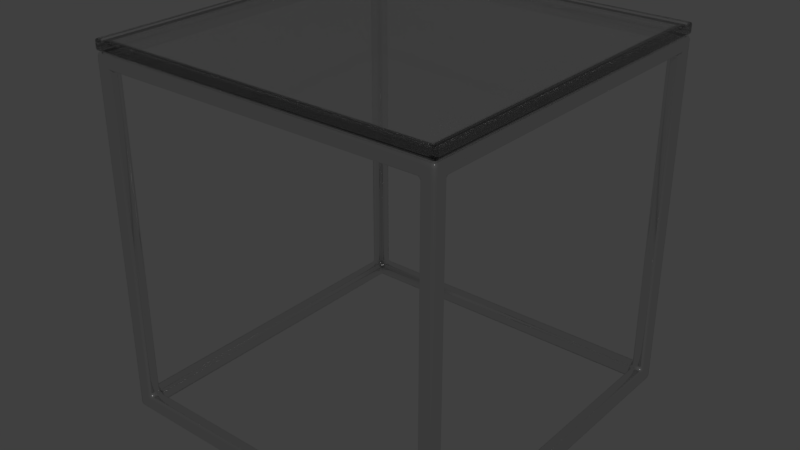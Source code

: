 # Source: Metal_Frame_Coffee_Table.blend  (saved by Blender 2.74.1; exported with 4.5.12 LTS)
import bpy
from mathutils import Matrix  # noqa: F401  (used for matrix-valued properties, if any)

bpy.ops.wm.read_factory_settings(use_empty=True)
scene = bpy.context.scene
scene.name = 'Scene'

# ---- collections
col_collection_1 = bpy.data.collections.new('Collection 1'); scene.collection.children.link(col_collection_1)

# ---- materials (node trees are filled in below, after node groups)
mat_chrome = bpy.data.materials.new('Chrome')
mat_chrome.alpha_threshold = 0.0
mat_chrome.diffuse_color = (0.4575, 0.4575, 0.4575, 1.0)
mat_chrome.roughness = 0.5
mat_chrome.line_color = (0.0, 0.0, 0.0, 1.0)
mat_glass = bpy.data.materials.new('Glass')
mat_glass.alpha_threshold = 0.0
mat_glass.roughness = 0.5

# ---- node groups
ng_absorbtion_level = bpy.data.node_groups.new('Absorbtion Level', 'ShaderNodeTree')
_s = ng_absorbtion_level.interface.new_socket(name='Value', in_out='OUTPUT', socket_type='NodeSocketFloat')
_s.min_value = 0.0
_s.max_value = 0.0
_s = ng_absorbtion_level.interface.new_socket(name='Value', in_out='INPUT', socket_type='NodeSocketFloat')
_s.default_value = 1.0
_s.min_value = -1e+04
_s.max_value = 1e+04
_N = ng_absorbtion_level.nodes; _L = ng_absorbtion_level.links
n0 = _N.new('ShaderNodeLightPath'); n0.name = 'Light Path'; n0.location = (-351, 260)
n1 = _N.new('ShaderNodeNewGeometry'); n1.name = 'Geometry'; n1.location = (-334, -257)
n2 = _N.new('ShaderNodeMath'); n2.name = 'Math'; n2.location = (-157, -260)
n2.operation = 'MULTIPLY'
n3 = _N.new('ShaderNodeMath'); n3.name = 'Math.001'; n3.location = (7, -93)
n3.operation = 'MULTIPLY'
n4 = _N.new('ShaderNodeMath'); n4.name = 'Math.002'; n4.location = (179, -90)
n4.operation = 'MULTIPLY'
n4.inputs[0].default_value = -1.0
n5 = _N.new('ShaderNodeMath'); n5.name = 'Math.003'; n5.location = (351, -91)
n5.operation = 'POWER'
n5.inputs[0].default_value = 2.71
n6 = _N.new('NodeGroupOutput'); n6.name = 'Group Output'; n6.location = (551, 0)
n7 = _N.new('NodeGroupInput'); n7.name = 'Group Input'; n7.location = (-551, 0)
_L.new(n1.outputs[6], n2.inputs[1])
_L.new(n0.outputs[8], n2.inputs[0])
_L.new(n2.outputs[0], n3.inputs[1])
_L.new(n3.outputs[0], n4.inputs[1])
_L.new(n4.outputs[0], n5.inputs[1])
_L.new(n7.outputs[0], n3.inputs[0])
_L.new(n5.outputs[0], n6.inputs[0])
n6.is_active_output = True

# ---- material node trees
mat_chrome.use_nodes = True; mat_chrome.node_tree.nodes.clear()
_N = mat_chrome.node_tree.nodes; _L = mat_chrome.node_tree.links
n0 = _N.new('ShaderNodeOutputMaterial'); n0.name = 'Material Output'; n0.location = (587, 321)
n0.width = 120
n1 = _N.new('ShaderNodeMixShader'); n1.name = 'Mix Shader'; n1.location = (289, 289)
n1.width = 150
n2 = _N.new('ShaderNodeBsdfAnisotropic'); n2.name = 'Glossy BSDF'; n2.location = (6, 187)
n2.distribution = 'GGX'
n2.inputs[1].default_value = 0.1
n3 = _N.new('ShaderNodeBsdfDiffuse'); n3.name = 'Diffuse BSDF'; n3.location = (7, 323)
n3.inputs[0].default_value = (0.06169, 0.06169, 0.06169, 1.0)
n4 = _N.new('ShaderNodeLayerWeight'); n4.name = 'Layer Weight'; n4.location = (8, 455)
n4.width = 150
n4.inputs[0].default_value = 0.95
_L.new(n3.outputs[0], n1.inputs[1])
_L.new(n1.outputs[0], n0.inputs[0])
_L.new(n2.outputs[0], n1.inputs[2])
_L.new(n4.outputs[1], n1.inputs[0])
n0.is_active_output = True
mat_glass.use_nodes = True; mat_glass.node_tree.nodes.clear()
_N = mat_glass.node_tree.nodes; _L = mat_glass.node_tree.links
n0 = _N.new('ShaderNodeBsdfTransparent'); n0.name = 'Transparent BSDF'; n0.location = (-140, 150)
n1 = _N.new('ShaderNodeMix'); n1.name = 'Mix'; n1.location = (-507, 383)
n1.data_type = 'RGBA'
n2 = _N.new('ShaderNodeHueSaturation'); n2.name = 'Hue Saturation Value'; n2.location = (-325, 222)
n2.inputs[2].default_value = 0.125
n3 = _N.new('ShaderNodeBsdfTransparent'); n3.name = 'Transparent BSDF.001'; n3.location = (-131, 37)
n4 = _N.new('ShaderNodeAddShader'); n4.name = 'Add Shader'; n4.location = (51, 260)
n5 = _N.new('ShaderNodeMix'); n5.name = 'Mix.001'; n5.location = (-499, 41)
n5.data_type = 'RGBA'
n6 = _N.new('ShaderNodeRGB'); n6.name = 'RGB.001'; n6.location = (-746, 57)
n6.outputs[0].default_value = (1.0, 1.0, 1.0, 1.0)
n7 = _N.new('ShaderNodeRGB'); n7.name = 'RGB'; n7.location = (-743, 263)
n7.outputs[0].default_value = (0.4624, 0.4624, 0.4624, 1.0)
n8 = _N.new('ShaderNodeGroup'); n8.name = 'Absorbtion Level'; n8.location = (-748, 388)
n8.label = 'Absorbtion Level'
n8.width = 193
n8.node_tree = ng_absorbtion_level
n8.inputs[0].default_value = 15.0
n9 = _N.new('ShaderNodeLightPath'); n9.name = 'Light Path'; n9.location = (-327, 607)
n10 = _N.new('ShaderNodeLayerWeight'); n10.name = 'Layer Weight'; n10.location = (-44, 679)
n11 = _N.new('ShaderNodeMixShader'); n11.name = 'Mix Shader'; n11.location = (262, 247)
n12 = _N.new('ShaderNodeMixShader'); n12.name = 'Mix Shader.001'; n12.location = (470, 283)
n13 = _N.new('ShaderNodeRGBCurve'); n13.name = 'RGB Curves'; n13.location = (162, 647)
_c = n13.mapping.curves[3]
while len(_c.points) > 2: _c.points.remove(_c.points[-1])
_c.points[0].location = (0.0, 0.03125); _c.points[0].handle_type = 'AUTO'
_c.points[1].location = (0.70909, 0.2875); _c.points[1].handle_type = 'AUTO'
_p = _c.points.new(1.0, 1.0); _p.handle_type = 'AUTO'
n13.mapping.update()
n14 = _N.new('ShaderNodeBsdfAnisotropic'); n14.name = 'Glossy BSDF'; n14.location = (253, 93)
n14.distribution = 'GGX'
n14.inputs[1].default_value = 0.1414
n15 = _N.new('ShaderNodeOutputMaterial'); n15.name = 'Material Output'; n15.location = (674, 265)
n16 = _N.new('ShaderNodeBsdfGlass'); n16.name = 'Glass BSDF'; n16.location = (-143, 385)
n16.distribution = 'GGX'
_L.new(n8.outputs[0], n1.inputs[0])
_L.new(n0.outputs[0], n4.inputs[1])
_L.new(n2.outputs[0], n0.inputs[0])
_L.new(n1.outputs[2], n2.inputs[4])
_L.new(n3.outputs[0], n11.inputs[2])
_L.new(n4.outputs[0], n11.inputs[1])
_L.new(n9.outputs[1], n11.inputs[0])
_L.new(n5.outputs[2], n3.inputs[0])
_L.new(n6.outputs[0], n5.inputs[7])
_L.new(n7.outputs[0], n5.inputs[6])
_L.new(n6.outputs[0], n1.inputs[7])
_L.new(n7.outputs[0], n1.inputs[6])
_L.new(n11.outputs[0], n12.inputs[1])
_L.new(n10.outputs[1], n13.inputs[1])
_L.new(n13.outputs[0], n12.inputs[0])
_L.new(n14.outputs[0], n12.inputs[2])
_L.new(n16.outputs[0], n4.inputs[0])
_L.new(n1.outputs[2], n16.inputs[0])
_L.new(n12.outputs[0], n15.inputs[0])
n15.is_active_output = True

# ---- world
world_world = bpy.data.worlds.new('World'); scene.world = world_world
world_world.color = (0.05088, 0.05088, 0.05088)
world_world.use_sun_shadow = False
world_world.sun_shadow_jitter_overblur = 0.0
world_world.cycles.sampling_method = 'MANUAL'
world_world.cycles.sample_map_resolution = 256

# ---- meshes
me_cage = bpy.data.meshes.new('CAGE')
me_cage.from_pydata([(0.0, 0.0, 0.0), (0.0, 0.6096, 0.0), (0.6096, 0.6096, 0.0), (0.6096, 0.0, 0.0), (0.0, 0.0, 0.6096), (0.0, 0.6096, 0.6096), (0.6096, 0.6096, 0.6096), (0.6096, 0.0, 0.6096)], [], [(0, 1, 2, 3), (4, 7, 6, 5), (0, 4, 5, 1), (1, 5, 6, 2), (2, 6, 7, 3), (4, 0, 3, 7)])
me_cage.use_remesh_preserve_volume = False
me_cage.use_remesh_preserve_attributes = False
me_cage.use_mirror_vertex_groups = False
me_cage.update()
me_cube = bpy.data.meshes.new('Cube')
me_cube.from_pydata([(0.0, -0.6096, 0.0), (0.0, 0.0, 0.0), (0.6096, 0.0, 0.0), (0.6096, -0.6096, 0.0), (0.0, -0.6096, 0.6096), (0.0, 0.0, 0.6096), (0.6096, 0.0, 0.6096), (0.6096, -0.6096, 0.6096), (0.0254, 0.0, 0.6096), (0.5842, 0.0, 0.6096), (0.5842, 0.0, 0.0), (0.0254, 0.0, 0.0), (0.5842, -0.6096, 0.6096), (0.0254, -0.6096, 0.6096), (0.0254, -0.6096, 0.0), (0.5842, -0.6096, 0.0), (0.0, -0.6096, 0.0254), (0.0, -0.6096, 0.5842), (0.0, 0.0, 0.5842), (0.0, 0.0, 0.0254), (0.6096, 0.0, 0.5842), (0.6096, 0.0, 0.0254), (0.6096, -0.6096, 0.5842), (0.6096, -0.6096, 0.0254), (0.0254, 0.0, 0.5842), (0.0254, 0.0, 0.0254), (0.5842, 0.0, 0.5842), (0.5842, 0.0, 0.0254), (0.5842, -0.6096, 0.5842), (0.5842, -0.6096, 0.0254), (0.0254, -0.6096, 0.5842), (0.0254, -0.6096, 0.0254), (0.0, -0.5842, 0.6096), (0.0, -0.0254, 0.6096), (0.0, -0.0254, 0.0), (0.0, -0.5842, 0.0), (0.6096, -0.0254, 0.6096), (0.6096, -0.5842, 0.6096), (0.6096, -0.5842, 0.0), (0.6096, -0.0254, 0.0), (0.0254, -0.0254, 0.0), (0.0254, -0.5842, 0.0), (0.5842, -0.0254, 0.0), (0.5842, -0.5842, 0.0), (0.5842, -0.0254, 0.6096), (0.5842, -0.5842, 0.6096), (0.0254, -0.0254, 0.6096), (0.0254, -0.5842, 0.6096), (0.0, -0.0254, 0.5842), (0.0, -0.5842, 0.5842), (0.0, -0.0254, 0.0254), (0.0, -0.5842, 0.0254), (0.6096, -0.5842, 0.5842), (0.6096, -0.0254, 0.5842), (0.6096, -0.5842, 0.0254), (0.6096, -0.0254, 0.0254), (0.5842, -0.0254, 0.5842), (0.5842, -0.5842, 0.5842), (0.0254, -0.0254, 0.5842), (0.0254, -0.5842, 0.5842), (0.0254, -0.0254, 0.0254), (0.0254, -0.5842, 0.0254), (0.5842, -0.0254, 0.0254), (0.5842, -0.5842, 0.0254)], [], [(50, 19, 1, 34), (27, 21, 2, 10), (54, 23, 3, 38), (31, 16, 0, 14), (42, 10, 2, 39), (46, 8, 5, 33), (19, 25, 11, 1), (25, 27, 10, 11), (23, 29, 15, 3), (29, 31, 14, 15), (34, 1, 11, 40), (40, 11, 10, 42), (36, 6, 9, 44), (44, 9, 8, 46), (33, 5, 18, 48), (48, 18, 19, 50), (9, 6, 20, 26), (26, 20, 21, 27), (37, 7, 22, 52), (52, 22, 23, 54), (13, 4, 17, 30), (30, 17, 16, 31), (5, 8, 24, 18), (18, 24, 25, 19), (8, 9, 26, 24), (43, 41, 61, 63), (7, 12, 28, 22), (22, 28, 29, 23), (12, 13, 30, 28), (40, 42, 62, 60), (16, 51, 35, 0), (51, 50, 34, 35), (21, 55, 39, 2), (55, 54, 38, 39), (15, 43, 38, 3), (43, 42, 39, 38), (13, 47, 32, 4), (47, 46, 33, 32), (0, 35, 41, 14), (35, 34, 40, 41), (14, 41, 43, 15), (45, 44, 56, 57), (7, 37, 45, 12), (37, 36, 44, 45), (12, 45, 47, 13), (46, 47, 59, 58), (4, 32, 49, 17), (32, 33, 48, 49), (17, 49, 51, 16), (47, 45, 57, 59), (6, 36, 53, 20), (36, 37, 52, 53), (20, 53, 55, 21), (44, 46, 58, 56), (42, 43, 63, 62), (41, 40, 60, 61), (29, 28, 57, 63), (29, 63, 61, 31), (31, 61, 59, 30), (51, 49, 59, 61), (51, 61, 60, 50), (50, 60, 58, 48), (25, 24, 58, 60), (27, 25, 60, 62), (27, 62, 56, 26), (55, 53, 56, 62), (54, 55, 62, 63), (54, 63, 57, 52), (52, 57, 56, 53), (30, 59, 57, 28), (24, 26, 56, 58), (49, 48, 58, 59)])
me_cube.polygons.foreach_set('use_smooth', [True] * 72)
_uv = me_cube.uv_layers.new(name='UVMap')
_uv.uv.foreach_set('vector', [0.6528, 0.01389, 0.6528, 1.214e-09, 0.6667, 0.0, 0.6667, 0.01389, 0.3194, 0.3472, 0.3194, 0.3333, 0.3333, 0.3333, 0.3333, 0.3472, 0.3194, 0.01389, 0.3194, 0.0, 0.3333, 0.0, 0.3333, 0.01389, 0.6528, 0.6528, 0.6667, 0.6528, 0.6667, 0.6667, 0.6528, 0.6667, 0.3194, 0.6806, 0.3194, 0.6667, 0.3333, 0.6667, 0.3333, 0.6806, 0.9861, 0.3194, 1.0, 0.3194, 1.0, 0.3333, 0.9861, 0.3333, 0.3194, 0.6667, 0.3194, 0.6528, 0.3333, 0.6528, 0.3333, 0.6667, 0.3194, 0.6528, 0.3194, 0.3472, 0.3333, 0.3472, 0.3333, 0.6528, 0.3333, 0.6528, 0.3472, 0.6528, 0.3472, 0.6667, 0.3333, 0.6667, 0.3472, 0.6528, 0.6528, 0.6528, 0.6528, 0.6667, 0.3472, 0.6667, 2.428e-09, 0.6806, 0.0, 0.6667, 0.01389, 0.6667, 0.01389, 0.6806, 0.01389, 0.6806, 0.01389, 0.6667, 0.3194, 0.6667, 0.3194, 0.6806, 0.9861, 0.0, 1.0, 0.0, 1.0, 0.01389, 0.9861, 0.01389, 0.9861, 0.01389, 1.0, 0.01389, 1.0, 0.3194, 0.9861, 0.3194, 0.3333, 0.01389, 0.3333, 2.914e-08, 0.3472, 2.793e-08, 0.3472, 0.01389, 0.3472, 0.01389, 0.3472, 2.793e-08, 0.6528, 1.214e-09, 0.6528, 0.01389, 0.0, 0.3472, 0.0, 0.3333, 0.01389, 0.3333, 0.01389, 0.3472, 0.01389, 0.3472, 0.01389, 0.3333, 0.3194, 0.3333, 0.3194, 0.3472, 0.0, 0.01389, 0.0, 6.518e-08, 0.01389, 6.518e-08, 0.01389, 0.01389, 0.01389, 0.01389, 0.01389, 6.518e-08, 0.3194, 0.0, 0.3194, 0.01389, 0.6528, 0.3333, 0.6667, 0.3333, 0.6667, 0.3472, 0.6528, 0.3472, 0.6528, 0.3472, 0.6667, 0.3472, 0.6667, 0.6528, 0.6528, 0.6528, 6.518e-08, 0.6667, 6.518e-08, 0.6528, 0.01389, 0.6528, 0.01389, 0.6667, 0.01389, 0.6667, 0.01389, 0.6528, 0.3194, 0.6528, 0.3194, 0.6667, 6.518e-08, 0.6528, 0.0, 0.3472, 0.01389, 0.3472, 0.01389, 0.6528, 0.7083, 0.3333, 0.7083, 0.6389, 0.6944, 0.6389, 0.6944, 0.3333, 0.3333, 0.3333, 0.3472, 0.3333, 0.3472, 0.3472, 0.3333, 0.3472, 0.3333, 0.3472, 0.3472, 0.3472, 0.3472, 0.6528, 0.3333, 0.6528, 0.3472, 0.3333, 0.6528, 0.3333, 0.6528, 0.3472, 0.3472, 0.3472, 0.7222, 0.6389, 0.7222, 0.3333, 0.7361, 0.3333, 0.7361, 0.6389, 0.6528, 0.3333, 0.6528, 0.3194, 0.6667, 0.3194, 0.6667, 0.3333, 0.6528, 0.3194, 0.6528, 0.01389, 0.6667, 0.01389, 0.6667, 0.3194, 0.3194, 0.3333, 0.3194, 0.3194, 0.3333, 0.3194, 0.3333, 0.3333, 0.3194, 0.3194, 0.3194, 0.01389, 0.3333, 0.01389, 0.3333, 0.3194, 0.3194, 1.0, 0.3194, 0.9861, 0.3333, 0.9861, 0.3333, 1.0, 0.3194, 0.9861, 0.3194, 0.6806, 0.3333, 0.6806, 0.3333, 0.9861, 0.6667, 0.3194, 0.6806, 0.3194, 0.6806, 0.3333, 0.6667, 0.3333, 0.6806, 0.3194, 0.9861, 0.3194, 0.9861, 0.3333, 0.6806, 0.3333, 5.828e-08, 1.0, 5.585e-08, 0.9861, 0.01389, 0.9861, 0.01389, 1.0, 5.585e-08, 0.9861, 2.428e-09, 0.6806, 0.01389, 0.6806, 0.01389, 0.9861, 0.01389, 1.0, 0.01389, 0.9861, 0.3194, 0.9861, 0.3194, 1.0, 0.75, 0.9444, 0.75, 0.6389, 0.7639, 0.6389, 0.7639, 0.9444, 0.6667, 3.259e-08, 0.6806, 3.259e-08, 0.6806, 0.01389, 0.6667, 0.01389, 0.6806, 3.259e-08, 0.9861, 0.0, 0.9861, 0.01389, 0.6806, 0.01389, 0.6667, 0.01389, 0.6806, 0.01389, 0.6806, 0.3194, 0.6667, 0.3194, 0.6806, 0.6389, 0.6806, 0.3333, 0.6944, 0.3333, 0.6944, 0.6389, 0.3333, 0.3333, 0.3333, 0.3194, 0.3472, 0.3194, 0.3472, 0.3333, 0.3333, 0.3194, 0.3333, 0.01389, 0.3472, 0.01389, 0.3472, 0.3194, 0.3472, 0.3333, 0.3472, 0.3194, 0.6528, 0.3194, 0.6528, 0.3333, 0.7639, 0.6389, 0.7639, 0.3333, 0.7778, 0.3333, 0.7778, 0.6389, 1.304e-07, 0.3333, 1.304e-07, 0.3194, 0.01389, 0.3194, 0.01389, 0.3333, 1.304e-07, 0.3194, 0.0, 0.01389, 0.01389, 0.01389, 0.01389, 0.3194, 0.01389, 0.3333, 0.01389, 0.3194, 0.3194, 0.3194, 0.3194, 0.3333, 0.8889, 0.3333, 0.8889, 0.6389, 0.875, 0.6389, 0.875, 0.3333, 0.8333, 0.3333, 0.8333, 0.6389, 0.8194, 0.6389, 0.8194, 0.3333, 0.6806, 0.3333, 0.6806, 0.6389, 0.6667, 0.6389, 0.6667, 0.3333, 0.9028, 0.6389, 0.9028, 0.3333, 0.9167, 0.3333, 0.9167, 0.6389, 0.7917, 0.6389, 0.7778, 0.6389, 0.7778, 0.3333, 0.7917, 0.3333, 0.9028, 0.6389, 0.8889, 0.6389, 0.8889, 0.3333, 0.9028, 0.3333, 0.8472, 0.6389, 0.8472, 0.3333, 0.8611, 0.3333, 0.8611, 0.6389, 0.8472, 0.6389, 0.8333, 0.6389, 0.8333, 0.3333, 0.8472, 0.3333, 0.8194, 0.6389, 0.8056, 0.6389, 0.8056, 0.3333, 0.8194, 0.3333, 0.8056, 0.6389, 0.8056, 0.9444, 0.7917, 0.9444, 0.7917, 0.6389, 0.75, 0.3333, 0.75, 0.6389, 0.7361, 0.6389, 0.7361, 0.3333, 0.7222, 0.6389, 0.7083, 0.6389, 0.7083, 0.3333, 0.7222, 0.3333, 0.6667, 0.9444, 0.6667, 0.6389, 0.6806, 0.6389, 0.6806, 0.9444, 0.9306, 0.3333, 0.9306, 0.6389, 0.9167, 0.6389, 0.9167, 0.3333, 0.75, 0.9444, 0.7361, 0.9444, 0.7361, 0.6389, 0.75, 0.6389, 0.7083, 0.9444, 0.6944, 0.9444, 0.6944, 0.6389, 0.7083, 0.6389, 0.7917, 0.3333, 0.8056, 0.3333, 0.8056, 0.6389, 0.7917, 0.6389, 0.75, 0.6389, 0.75, 0.3333, 0.7639, 0.3333, 0.7639, 0.6389, 0.8611, 0.6389, 0.8611, 0.3333, 0.875, 0.3333, 0.875, 0.6389])
me_cube.materials.append(mat_chrome)
me_cube.use_remesh_preserve_volume = False
me_cube.use_remesh_preserve_attributes = False
me_cube.use_mirror_vertex_groups = False
me_cube.update()
me_cube_001 = bpy.data.meshes.new('Cube.001')
me_cube_001.from_pydata([(0.0, -0.6096, 0.0), (0.0, 0.0, 0.0), (0.6096, 0.0, 0.0), (0.6096, -0.6096, 0.0), (0.0, -0.6096, 0.0254), (0.0, 0.0, 0.0254), (0.6096, 0.0, 0.0254), (0.6096, -0.6096, 0.0254)], [], [(4, 5, 1, 0), (5, 6, 2, 1), (6, 7, 3, 2), (7, 4, 0, 3), (0, 1, 2, 3), (7, 6, 5, 4)])
_uv = me_cube_001.uv_layers.new(name='UVMap')
_uv.uv.foreach_set('vector', [0.5001, 0.04235, 0.9999, 0.04235, 0.9999, 0.06317, 0.5001, 0.06317, 0.5001, 0.0001409, 0.9999, 0.0001407, 0.9999, 0.02096, 0.5001, 0.02096, 0.9999, 0.04207, 0.5001, 0.04207, 0.5001, 0.02124, 0.9999, 0.02124, 0.9999, 0.08427, 0.5001, 0.08427, 0.5001, 0.06345, 0.9999, 0.06345, 0.0001408, 0.9999, 0.0001407, 0.5001, 0.4999, 0.5001, 0.4999, 0.9999, 0.4999, 0.0001407, 0.4999, 0.4999, 0.0001407, 0.4999, 0.0001407, 0.0001407])
me_cube_001.materials.append(mat_glass)
me_cube_001.use_remesh_preserve_volume = False
me_cube_001.use_remesh_preserve_attributes = False
me_cube_001.use_mirror_vertex_groups = False
me_cube_001.update()
me_base_point = bpy.data.meshes.new('Base Point')
me_base_point.from_pydata([(0.0, 0.0, 0.0)], [], [])
me_base_point.use_remesh_preserve_volume = False
me_base_point.use_remesh_preserve_attributes = False
me_base_point.use_mirror_vertex_groups = False
me_base_point.update()

# ---- objects
ob_cage_metal_frame_coffee_table_cage = bpy.data.objects.new('CAGE.Metal Frame Coffee Table.CAGE', me_cage)
ob_mesh_metal_frame_coffee_table_001 = bpy.data.objects.new('MESH.Metal Frame Coffee Table.001', me_cube)
ob_mesh_metal_frame_coffee_table = bpy.data.objects.new('MESH.Metal Frame Coffee Table', me_cube_001)
ob_vpdimz_metal_frame_coffee_table = bpy.data.objects.new('VPDIMZ.Metal Frame Coffee Table', None)
ob_vpdimy_metal_frame_coffee_table = bpy.data.objects.new('VPDIMY.Metal Frame Coffee Table', None)
ob_vpdimx_metal_frame_coffee_table = bpy.data.objects.new('VPDIMX.Metal Frame Coffee Table', None)
ob_bpgroup_metal_frame_coffee_table = bpy.data.objects.new('BPGROUP.Metal Frame Coffee Table', me_base_point)

# ---- transforms, parenting, visibility, modifiers, constraints
ob_cage_metal_frame_coffee_table_cage.parent = ob_bpgroup_metal_frame_coffee_table
ob_cage_metal_frame_coffee_table_cage.location = (0.0, 0.0, 0.0)
ob_cage_metal_frame_coffee_table_cage.lock_location = (True, True, True)
ob_cage_metal_frame_coffee_table_cage.lock_rotation = (True, True, True)
ob_cage_metal_frame_coffee_table_cage.hide_select = True
ob_cage_metal_frame_coffee_table_cage.visible_camera = False
ob_cage_metal_frame_coffee_table_cage.visible_diffuse = False
ob_cage_metal_frame_coffee_table_cage.visible_glossy = False
ob_cage_metal_frame_coffee_table_cage.visible_transmission = False
ob_cage_metal_frame_coffee_table_cage.visible_shadow = False
ob_cage_metal_frame_coffee_table_cage.display_type = 'WIRE'
ob_cage_metal_frame_coffee_table_cage.lineart.crease_threshold = 0.0
_vg = ob_cage_metal_frame_coffee_table_cage.vertex_groups.new(name='X Dimension')
_vg = ob_cage_metal_frame_coffee_table_cage.vertex_groups.new(name='Y Dimension')
_vg = ob_cage_metal_frame_coffee_table_cage.vertex_groups.new(name='Z Dimension')
_m = ob_cage_metal_frame_coffee_table_cage.modifiers.new('Hook-VPDIMX.New Group', 'HOOK')
_m.falloff_type = 'INVERSE_SQUARE'
_m.center = (0.6096, 0.3048, 0.3048)
_m.matrix_inverse = ((1.0, 0.0, 0.0, -0.6096), (0.0, 1.0, 0.0, 0.0), (0.0, 0.0, 1.0, 0.0), (0.0, 0.0, 0.0, 1.0))
_m.object = ob_vpdimx_metal_frame_coffee_table
_m = ob_cage_metal_frame_coffee_table_cage.modifiers.new('Hook-VPDIMY.New Group', 'HOOK')
_m.falloff_type = 'INVERSE_SQUARE'
_m.center = (0.3048, 0.6096, 0.3048)
_m.matrix_inverse = ((1.0, 0.0, 0.0, 0.0), (0.0, 1.0, 0.0, -0.6096), (0.0, 0.0, 1.0, 0.0), (0.0, 0.0, 0.0, 1.0))
_m.object = ob_vpdimy_metal_frame_coffee_table
_m = ob_cage_metal_frame_coffee_table_cage.modifiers.new('Hook-VPDIMZ.New Group', 'HOOK')
_m.falloff_type = 'INVERSE_SQUARE'
_m.center = (0.3048, 0.3048, 0.6096)
_m.matrix_inverse = ((1.0, 0.0, 0.0, 0.0), (0.0, 1.0, 0.0, 0.0), (0.0, 0.0, 1.0, -0.6096), (0.0, 0.0, 0.0, 1.0))
_m.object = ob_vpdimz_metal_frame_coffee_table
ob_mesh_metal_frame_coffee_table_001.parent = ob_bpgroup_metal_frame_coffee_table
ob_mesh_metal_frame_coffee_table_001.location = (0.0, 0.0, 0.0)
ob_mesh_metal_frame_coffee_table_001.lock_location = (True, True, True)
ob_mesh_metal_frame_coffee_table_001.lock_rotation = (True, True, True)
ob_mesh_metal_frame_coffee_table_001.lock_scale = (True, True, True)
ob_mesh_metal_frame_coffee_table_001.lineart.crease_threshold = 0.0
_vg = ob_mesh_metal_frame_coffee_table_001.vertex_groups.new(name='X Dimension')
_vg = ob_mesh_metal_frame_coffee_table_001.vertex_groups.new(name='Y Dimension')
_vg = ob_mesh_metal_frame_coffee_table_001.vertex_groups.new(name='Z Dimension')
_m = ob_mesh_metal_frame_coffee_table_001.modifiers.new('Hook-VPDIMX.New Group', 'HOOK')
_m.falloff_type = 'INVERSE_SQUARE'
_m.center = (0.5969, -0.3048, 0.3048)
_m.matrix_inverse = ((1.0, 0.0, 0.0, -0.6096), (0.0, 1.0, 0.0, 0.0), (0.0, 0.0, 1.0, 0.0), (0.0, 0.0, 0.0, 1.0))
_m.object = ob_vpdimx_metal_frame_coffee_table
_m = ob_mesh_metal_frame_coffee_table_001.modifiers.new('Hook-VPDIMY.New Group', 'HOOK')
_m.falloff_type = 'INVERSE_SQUARE'
_m.center = (0.3048, -0.5969, 0.3048)
_m.matrix_inverse = ((1.0, 0.0, 0.0, 0.0), (0.0, 1.0, 0.0, 0.6096), (0.0, 0.0, 1.0, 0.0), (0.0, 0.0, 0.0, 1.0))
_m.object = ob_vpdimy_metal_frame_coffee_table
_m = ob_mesh_metal_frame_coffee_table_001.modifiers.new('Hook-VPDIMZ.New Group', 'HOOK')
_m.falloff_type = 'INVERSE_SQUARE'
_m.center = (0.3048, -0.3048, 0.5969)
_m.matrix_inverse = ((1.0, 0.0, 0.0, 0.0), (0.0, 1.0, 0.0, 0.0), (0.0, 0.0, 1.0, -0.6096), (0.0, 0.0, 0.0, 1.0))
_m.object = ob_vpdimz_metal_frame_coffee_table
_m = ob_mesh_metal_frame_coffee_table_001.modifiers.new('Bevel', 'BEVEL')
_m.width = 0.00762
_m.width_pct = 0.00762
_m.segments = 3
_m.angle_limit = 1.553
_m.spread = 0.0
ob_mesh_metal_frame_coffee_table.parent = ob_bpgroup_metal_frame_coffee_table
ob_mesh_metal_frame_coffee_table.location = (0.0, 0.0, 0.6096)
ob_mesh_metal_frame_coffee_table.scale = (1.0, 1.0, 0.75)
ob_mesh_metal_frame_coffee_table.lock_scale = (True, True, True)
ob_mesh_metal_frame_coffee_table.lineart.crease_threshold = 0.0
_vg = ob_mesh_metal_frame_coffee_table.vertex_groups.new(name='X Dimension')
_vg = ob_mesh_metal_frame_coffee_table.vertex_groups.new(name='Y Dimension')
_vg = ob_mesh_metal_frame_coffee_table.vertex_groups.new(name='Z Dimension')
_m = ob_mesh_metal_frame_coffee_table.modifiers.new('Hook-VPDIMX.Metal Frame Coffee Table', 'HOOK')
_m.center = (0.6096, 0.0, -0.8128)
_m.matrix_inverse = ((1.0, 0.0, 0.0, -0.6096), (0.0, 1.0, 0.0, 0.0), (0.0, 0.0, 0.75, 0.6096), (0.0, 0.0, 0.0, 1.0))
_m.object = ob_vpdimx_metal_frame_coffee_table
_m = ob_mesh_metal_frame_coffee_table.modifiers.new('Hook-VPDIMY.Metal Frame Coffee Table', 'HOOK')
_m.center = (0.0, -0.6096, -0.8128)
_m.matrix_inverse = ((1.0, 0.0, 0.0, 0.0), (0.0, 1.0, 0.0, 0.6096), (0.0, 0.0, 0.75, 0.6096), (0.0, 0.0, 0.0, 1.0))
_m.object = ob_vpdimy_metal_frame_coffee_table
_m = ob_mesh_metal_frame_coffee_table.modifiers.new('Hook-VPDIMZ.Metal Frame Coffee Table', 'HOOK')
_m.matrix_inverse = ((1.0, 0.0, 0.0, 0.0), (0.0, 1.0, 0.0, 0.0), (0.0, 0.0, 0.75, -5.96e-08), (0.0, 0.0, 0.0, 1.0))
_m.object = ob_vpdimz_metal_frame_coffee_table
_m = ob_mesh_metal_frame_coffee_table.modifiers.new('Bevel', 'BEVEL')
_m.width = 0.00508
_m.width_pct = 0.00508
_m.segments = 3
_m.limit_method = 'NONE'
_m.spread = 0.0
ob_vpdimz_metal_frame_coffee_table.parent = ob_bpgroup_metal_frame_coffee_table
ob_vpdimz_metal_frame_coffee_table.location = (0.0, 0.0, 0.6096)
ob_vpdimz_metal_frame_coffee_table.lock_location = (True, True, False)
ob_vpdimz_metal_frame_coffee_table.empty_display_size = 0.0254
ob_vpdimz_metal_frame_coffee_table.empty_image_offset = (0.0, 0.0)
ob_vpdimz_metal_frame_coffee_table.lineart.crease_threshold = 0.0
_c = ob_vpdimz_metal_frame_coffee_table.constraints.new('LIMIT_LOCATION'); _c.name = 'Limit Location'
_c.use_min_z = True
_c.min_z = 0.0762
ob_vpdimy_metal_frame_coffee_table.parent = ob_bpgroup_metal_frame_coffee_table
ob_vpdimy_metal_frame_coffee_table.location = (0.0, -0.6096, 0.0)
ob_vpdimy_metal_frame_coffee_table.lock_location = (True, False, True)
ob_vpdimy_metal_frame_coffee_table.empty_display_size = 0.0254
ob_vpdimy_metal_frame_coffee_table.empty_image_offset = (0.0, 0.0)
ob_vpdimy_metal_frame_coffee_table.lineart.crease_threshold = 0.0
_c = ob_vpdimy_metal_frame_coffee_table.constraints.new('LIMIT_LOCATION'); _c.name = 'Limit Location'
_c.use_max_y = True
_c.max_y = -0.0762
ob_vpdimx_metal_frame_coffee_table.parent = ob_bpgroup_metal_frame_coffee_table
ob_vpdimx_metal_frame_coffee_table.location = (0.6096, 0.0, 0.0)
ob_vpdimx_metal_frame_coffee_table.lock_location = (False, True, True)
ob_vpdimx_metal_frame_coffee_table.empty_display_size = 0.0254
ob_vpdimx_metal_frame_coffee_table.empty_image_offset = (0.0, 0.0)
ob_vpdimx_metal_frame_coffee_table.lineart.crease_threshold = 0.0
_c = ob_vpdimx_metal_frame_coffee_table.constraints.new('LIMIT_LOCATION'); _c.name = 'Limit Location'
_c.use_min_x = True
_c.min_x = 0.0762
ob_bpgroup_metal_frame_coffee_table.location = (0.0, 0.0, 0.0)
ob_bpgroup_metal_frame_coffee_table.lineart.crease_threshold = 0.0

# ---- collection membership
col_collection_1.objects.link(ob_cage_metal_frame_coffee_table_cage)
col_collection_1.objects.link(ob_mesh_metal_frame_coffee_table_001)
col_collection_1.objects.link(ob_mesh_metal_frame_coffee_table)
col_collection_1.objects.link(ob_vpdimz_metal_frame_coffee_table)
col_collection_1.objects.link(ob_vpdimy_metal_frame_coffee_table)
col_collection_1.objects.link(ob_vpdimx_metal_frame_coffee_table)
col_collection_1.objects.link(ob_bpgroup_metal_frame_coffee_table)

# ---- scene / render settings (as saved in the file)
scene.frame_start = 1; scene.frame_end = 250; scene.frame_set(1)
scene.render.engine = 'CYCLES'
scene.render.resolution_percentage = 50
scene.render.dither_intensity = 0.0
scene.cycles.use_denoising = False
scene.cycles.samples = 10
scene.cycles.sampling_pattern = 'TABULATED_SOBOL'
scene.cycles.light_sampling_threshold = 0.0
scene.cycles.use_adaptive_sampling = False
scene.cycles.use_light_tree = False
scene.cycles.caustics_reflective = False
scene.cycles.caustics_refractive = False
scene.cycles.blur_glossy = 0.0
scene.cycles.pixel_filter_type = 'GAUSSIAN'
scene.cycles.sample_clamp_direct = 1.0
scene.cycles.sample_clamp_indirect = 1.0
scene.view_settings.view_transform = 'Standard'
bpy.context.view_layer.update()

# ---- added for rendering (the .blend has no active camera and no usable light): camera, sun
cam_auto = bpy.data.cameras.new('AutoCamera')
cam_auto.lens = 50.0
cam_auto.sensor_width = 36.0
cam_auto.clip_end = 1000.0
ob_auto_camera = bpy.data.objects.new('AutoCamera', cam_auto)
scene.collection.objects.link(ob_auto_camera)
ob_auto_camera.location = (1.29199, -1.48942, 1.10407)
ob_auto_camera.rotation_euler = (1.09748, -7.21219e-08, 0.694738)
scene.camera = ob_auto_camera
light_auto_sun = bpy.data.lights.new('AutoSun', 'SUN')
light_auto_sun.energy = 3.0
light_auto_sun.angle = 0.0523599
ob_auto_sun = bpy.data.objects.new('AutoSun', light_auto_sun)
scene.collection.objects.link(ob_auto_sun)
ob_auto_sun.rotation_euler = (0.872665, 0.174533, 0.523599)
bpy.context.view_layer.update()
